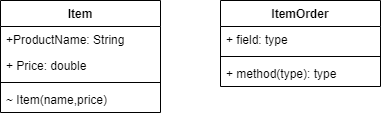

The diagram above was exported from draw.io. Its source (the exported page's mxGraphModel, read from the mxfile embedded in the PNG):
<mxGraphModel dx="1182" dy="732" grid="1" gridSize="10" guides="1" tooltips="1" connect="1" arrows="1" fold="1" page="1" pageScale="1" pageWidth="1169" pageHeight="826" background="#ffffff" math="0" shadow="0">
  <root>
    <mxCell id="0" />
    <mxCell id="1" parent="0" />
    <mxCell id="FF9-IO3UBMPtwwPPRZuh-50" value="Item" style="swimlane;fontStyle=1;align=center;verticalAlign=top;childLayout=stackLayout;horizontal=1;startSize=26;horizontalStack=0;resizeParent=1;resizeParentMax=0;resizeLast=0;collapsible=1;marginBottom=0;" vertex="1" parent="1">
      <mxGeometry x="350" y="210" width="160" height="112" as="geometry" />
    </mxCell>
    <mxCell id="FF9-IO3UBMPtwwPPRZuh-51" value="+ProductName: String" style="text;strokeColor=none;fillColor=none;align=left;verticalAlign=top;spacingLeft=4;spacingRight=4;overflow=hidden;rotatable=0;points=[[0,0.5],[1,0.5]];portConstraint=eastwest;" vertex="1" parent="FF9-IO3UBMPtwwPPRZuh-50">
      <mxGeometry y="26" width="160" height="26" as="geometry" />
    </mxCell>
    <mxCell id="FF9-IO3UBMPtwwPPRZuh-52" value="+ Price: double" style="text;strokeColor=none;fillColor=none;align=left;verticalAlign=top;spacingLeft=4;spacingRight=4;overflow=hidden;rotatable=0;points=[[0,0.5],[1,0.5]];portConstraint=eastwest;" vertex="1" parent="FF9-IO3UBMPtwwPPRZuh-50">
      <mxGeometry y="52" width="160" height="26" as="geometry" />
    </mxCell>
    <mxCell id="FF9-IO3UBMPtwwPPRZuh-53" value="" style="line;strokeWidth=1;fillColor=none;align=left;verticalAlign=middle;spacingTop=-1;spacingLeft=3;spacingRight=3;rotatable=0;labelPosition=right;points=[];portConstraint=eastwest;" vertex="1" parent="FF9-IO3UBMPtwwPPRZuh-50">
      <mxGeometry y="78" width="160" height="8" as="geometry" />
    </mxCell>
    <mxCell id="FF9-IO3UBMPtwwPPRZuh-54" value="~ Item(name,price)" style="text;strokeColor=none;fillColor=none;align=left;verticalAlign=top;spacingLeft=4;spacingRight=4;overflow=hidden;rotatable=0;points=[[0,0.5],[1,0.5]];portConstraint=eastwest;" vertex="1" parent="FF9-IO3UBMPtwwPPRZuh-50">
      <mxGeometry y="86" width="160" height="26" as="geometry" />
    </mxCell>
    <mxCell id="FF9-IO3UBMPtwwPPRZuh-55" value="ItemOrder" style="swimlane;fontStyle=1;align=center;verticalAlign=top;childLayout=stackLayout;horizontal=1;startSize=26;horizontalStack=0;resizeParent=1;resizeParentMax=0;resizeLast=0;collapsible=1;marginBottom=0;" vertex="1" parent="1">
      <mxGeometry x="570" y="210" width="160" height="86" as="geometry" />
    </mxCell>
    <mxCell id="FF9-IO3UBMPtwwPPRZuh-56" value="+ field: type" style="text;strokeColor=none;fillColor=none;align=left;verticalAlign=top;spacingLeft=4;spacingRight=4;overflow=hidden;rotatable=0;points=[[0,0.5],[1,0.5]];portConstraint=eastwest;" vertex="1" parent="FF9-IO3UBMPtwwPPRZuh-55">
      <mxGeometry y="26" width="160" height="26" as="geometry" />
    </mxCell>
    <mxCell id="FF9-IO3UBMPtwwPPRZuh-57" value="" style="line;strokeWidth=1;fillColor=none;align=left;verticalAlign=middle;spacingTop=-1;spacingLeft=3;spacingRight=3;rotatable=0;labelPosition=right;points=[];portConstraint=eastwest;" vertex="1" parent="FF9-IO3UBMPtwwPPRZuh-55">
      <mxGeometry y="52" width="160" height="8" as="geometry" />
    </mxCell>
    <mxCell id="FF9-IO3UBMPtwwPPRZuh-58" value="+ method(type): type" style="text;strokeColor=none;fillColor=none;align=left;verticalAlign=top;spacingLeft=4;spacingRight=4;overflow=hidden;rotatable=0;points=[[0,0.5],[1,0.5]];portConstraint=eastwest;" vertex="1" parent="FF9-IO3UBMPtwwPPRZuh-55">
      <mxGeometry y="60" width="160" height="26" as="geometry" />
    </mxCell>
  </root>
</mxGraphModel>